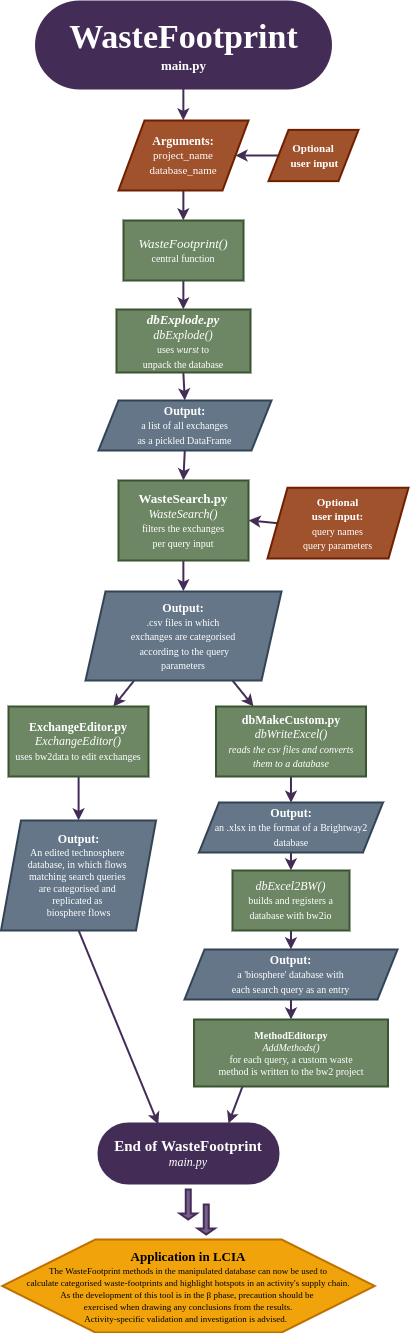

The diagram above was exported from draw.io. Its source (the exported page's mxGraphModel, read from the mxfile embedded in the PNG):
<mxGraphModel dx="683" dy="414" grid="0" gridSize="10" guides="1" tooltips="1" connect="1" arrows="1" fold="1" page="1" pageScale="1" pageWidth="550" pageHeight="1400" background="none" math="0" shadow="0">
  <root>
    <mxCell id="0" />
    <mxCell id="1" parent="0" />
    <mxCell id="7" style="edgeStyle=none;html=1;exitX=0;exitY=0.5;exitDx=0;exitDy=0;entryX=1;entryY=0.5;entryDx=0;entryDy=0;rounded=0;snapToPoint=1;comic=0;fillColor=#76608a;strokeColor=#432D57;labelBackgroundColor=none;strokeWidth=2;spacing=5;fontFamily=Lucida Console;" parent="1" source="2" target="6" edge="1">
      <mxGeometry relative="1" as="geometry">
        <mxPoint x="390" y="99" as="targetPoint" />
      </mxGeometry>
    </mxCell>
    <mxCell id="2" value="&lt;font style=&quot;font-size: 11px;&quot;&gt;&lt;b&gt;Optional&lt;br&gt;&amp;nbsp;user input&lt;/b&gt;&lt;/font&gt;" style="shape=parallelogram;perimeter=parallelogramPerimeter;whiteSpace=wrap;html=1;fixedSize=1;rounded=0;snapToPoint=1;comic=0;fillColor=#a0522d;strokeColor=#6D1F00;fontColor=#ffffff;labelBackgroundColor=none;strokeWidth=2;spacing=5;fontFamily=Lucida Console;" parent="1" vertex="1">
      <mxGeometry x="355" y="148.38" width="90" height="51.25" as="geometry" />
    </mxCell>
    <mxCell id="29" value="" style="edgeStyle=none;html=1;rounded=0;snapToPoint=1;comic=0;fillColor=#76608a;strokeColor=#432D57;labelBackgroundColor=none;strokeWidth=2;spacing=5;fontFamily=Lucida Console;" parent="1" source="3" target="6" edge="1">
      <mxGeometry relative="1" as="geometry" />
    </mxCell>
    <mxCell id="3" value="&lt;b style=&quot;font-size: 34px;&quot;&gt;&lt;font style=&quot;font-size: 34px;&quot;&gt;WasteFootprint&lt;/font&gt;&lt;br&gt;&lt;/b&gt;&lt;b&gt;&lt;font style=&quot;font-size: 13px;&quot;&gt;main.py&lt;/font&gt;&lt;/b&gt;" style="html=1;dashed=0;whitespace=wrap;shape=mxgraph.dfd.start;rounded=0;snapToPoint=1;comic=0;fillColor=#432D57;strokeColor=#432D57;fontColor=#ffffff;labelBackgroundColor=none;strokeWidth=2;whiteSpace=wrap;spacing=5;fontFamily=Lucida Console;" parent="1" vertex="1">
      <mxGeometry x="122.5" y="20" width="295" height="87" as="geometry" />
    </mxCell>
    <mxCell id="22" value="" style="edgeStyle=none;html=1;rounded=0;snapToPoint=1;comic=0;fillColor=#76608a;strokeColor=#432D57;labelBackgroundColor=none;strokeWidth=2;spacing=5;fontFamily=Lucida Console;" parent="1" source="6" target="14" edge="1">
      <mxGeometry relative="1" as="geometry" />
    </mxCell>
    <mxCell id="6" value="&lt;b&gt;Arguments:&lt;br&gt;&lt;/b&gt;&lt;font style=&quot;font-size: 11px;&quot;&gt;project_name&lt;br style=&quot;font-size: 11px;&quot;&gt;database_name&lt;/font&gt;" style="shape=parallelogram;perimeter=parallelogramPerimeter;whiteSpace=wrap;html=1;dashed=0;rounded=0;snapToPoint=1;comic=0;fillColor=#a0522d;strokeColor=#6D1F00;fontColor=#ffffff;labelBackgroundColor=none;strokeWidth=2;spacing=5;fontFamily=Lucida Console;" parent="1" vertex="1">
      <mxGeometry x="205" y="139" width="130" height="70" as="geometry" />
    </mxCell>
    <mxCell id="21" value="" style="edgeStyle=none;html=1;rounded=0;snapToPoint=1;comic=0;fillColor=#76608a;strokeColor=#432D57;labelBackgroundColor=none;strokeWidth=2;spacing=5;fontFamily=Lucida Console;" parent="1" source="14" target="20" edge="1">
      <mxGeometry relative="1" as="geometry" />
    </mxCell>
    <mxCell id="14" value="&lt;i style=&quot;font-size: 13px;&quot;&gt;WasteFootprint()&lt;br&gt;&lt;/i&gt;&lt;font style=&quot;font-size: 10px;&quot;&gt;central function&lt;/font&gt;" style="whiteSpace=wrap;html=1;rounded=0;snapToPoint=1;comic=0;fillColor=#6d8764;strokeColor=#3A5431;fontColor=#ffffff;labelBackgroundColor=none;strokeWidth=2;spacing=5;fontFamily=Lucida Console;" parent="1" vertex="1">
      <mxGeometry x="210" y="239" width="120" height="60" as="geometry" />
    </mxCell>
    <mxCell id="28" value="" style="edgeStyle=none;html=1;rounded=0;snapToPoint=1;comic=0;fillColor=#76608a;strokeColor=#432D57;labelBackgroundColor=none;strokeWidth=2;spacing=5;fontFamily=Lucida Console;" parent="1" source="15" target="26" edge="1">
      <mxGeometry relative="1" as="geometry" />
    </mxCell>
    <mxCell id="15" value="&lt;b style=&quot;font-size: 11px;&quot;&gt;Optional &lt;br&gt;user input:&lt;br&gt;&lt;/b&gt;&lt;font style=&quot;font-size: 10px;&quot;&gt;query names&lt;br&gt;query parameters&lt;/font&gt;" style="shape=parallelogram;perimeter=parallelogramPerimeter;whiteSpace=wrap;html=1;fixedSize=1;rounded=0;snapToPoint=1;comic=0;fillColor=#a0522d;strokeColor=#6D1F00;fontColor=#ffffff;labelBackgroundColor=none;strokeWidth=2;spacing=5;fontFamily=Lucida Console;" parent="1" vertex="1">
      <mxGeometry x="354" y="506.25" width="141" height="70.75" as="geometry" />
    </mxCell>
    <mxCell id="25" value="" style="edgeStyle=none;html=1;rounded=0;snapToPoint=1;comic=0;fillColor=#76608a;strokeColor=#432D57;labelBackgroundColor=none;strokeWidth=2;spacing=5;fontFamily=Lucida Console;" parent="1" source="20" target="24" edge="1">
      <mxGeometry relative="1" as="geometry" />
    </mxCell>
    <mxCell id="20" value="&lt;i&gt;&lt;b&gt;&lt;font style=&quot;font-size: 13px;&quot;&gt;dbExplode.py&lt;/font&gt;&lt;/b&gt;&lt;br&gt;dbExplode()&lt;br&gt;&lt;/i&gt;&lt;font style=&quot;font-size: 10px;&quot;&gt;uses &lt;i&gt;wurst&lt;/i&gt; to&lt;br&gt;unpack the database&lt;/font&gt;" style="whiteSpace=wrap;html=1;rounded=0;snapToPoint=1;comic=0;fillColor=#6d8764;strokeColor=#3A5431;fontColor=#ffffff;labelBackgroundColor=none;strokeWidth=2;spacing=5;fontFamily=Lucida Console;" parent="1" vertex="1">
      <mxGeometry x="203" y="328" width="134" height="63" as="geometry" />
    </mxCell>
    <mxCell id="27" value="" style="edgeStyle=none;html=1;rounded=0;snapToPoint=1;comic=0;fillColor=#76608a;strokeColor=#432D57;labelBackgroundColor=none;strokeWidth=2;spacing=5;fontFamily=Lucida Console;" parent="1" source="24" target="26" edge="1">
      <mxGeometry relative="1" as="geometry" />
    </mxCell>
    <mxCell id="24" value="&lt;b&gt;Output:&lt;/b&gt;&lt;br&gt;&lt;font style=&quot;font-size: 10px;&quot;&gt;a list of all exchanges&lt;br&gt;as a pickled DataFrame&lt;/font&gt;" style="shape=parallelogram;perimeter=parallelogramPerimeter;whiteSpace=wrap;html=1;fixedSize=1;rounded=0;snapToPoint=1;comic=0;fillColor=#647687;strokeColor=#314354;fontColor=#ffffff;labelBackgroundColor=none;strokeWidth=2;spacing=5;fontFamily=Lucida Console;" parent="1" vertex="1">
      <mxGeometry x="185" y="419" width="173" height="50" as="geometry" />
    </mxCell>
    <mxCell id="31" value="" style="edgeStyle=none;html=1;rounded=0;snapToPoint=1;comic=0;fillColor=#76608a;strokeColor=#432D57;labelBackgroundColor=none;strokeWidth=2;spacing=5;fontFamily=Lucida Console;" parent="1" source="26" target="30" edge="1">
      <mxGeometry relative="1" as="geometry" />
    </mxCell>
    <mxCell id="26" value="&lt;font style=&quot;font-size: 13px;&quot;&gt;&lt;b&gt;WasteSearch.py&lt;/b&gt;&lt;br&gt;&lt;/font&gt;&lt;i&gt;WasteSearch()&lt;br&gt;&lt;/i&gt;&lt;font style=&quot;font-size: 10px;&quot;&gt;filters the exchanges&lt;br&gt;per query input&lt;/font&gt;" style="whiteSpace=wrap;html=1;rounded=0;snapToPoint=1;comic=0;fillColor=#6d8764;strokeColor=#3A5431;fontColor=#ffffff;labelBackgroundColor=none;strokeWidth=2;spacing=5;fontFamily=Lucida Console;" parent="1" vertex="1">
      <mxGeometry x="205" y="499" width="130" height="80" as="geometry" />
    </mxCell>
    <mxCell id="56" style="edgeStyle=none;html=1;entryX=0.25;entryY=0;entryDx=0;entryDy=0;fontSize=13;rounded=0;snapToPoint=1;comic=0;fillColor=#76608a;strokeColor=#432D57;labelBackgroundColor=none;strokeWidth=2;spacing=5;fontFamily=Lucida Console;" parent="1" source="30" target="34" edge="1">
      <mxGeometry relative="1" as="geometry" />
    </mxCell>
    <mxCell id="57" style="edgeStyle=none;html=1;fontSize=13;rounded=0;snapToPoint=1;comic=0;fillColor=#76608a;strokeColor=#432D57;labelBackgroundColor=none;strokeWidth=2;spacing=5;fontFamily=Lucida Console;" parent="1" source="30" target="44" edge="1">
      <mxGeometry relative="1" as="geometry" />
    </mxCell>
    <mxCell id="30" value="&lt;b&gt;Output:&lt;br&gt;&lt;/b&gt;&lt;font style=&quot;font-size: 10px;&quot;&gt;.csv files in which&lt;br&gt;exchanges are categorised&lt;br&gt;&amp;nbsp;according to the query&lt;br&gt;parameters&lt;/font&gt;" style="shape=parallelogram;perimeter=parallelogramPerimeter;whiteSpace=wrap;html=1;fixedSize=1;rounded=0;snapToPoint=1;comic=0;fillColor=#647687;strokeColor=#314354;fontColor=#ffffff;labelBackgroundColor=none;strokeWidth=2;spacing=5;fontFamily=Lucida Console;" parent="1" vertex="1">
      <mxGeometry x="172" y="610" width="196" height="89" as="geometry" />
    </mxCell>
    <mxCell id="39" value="" style="edgeStyle=none;html=1;rounded=0;snapToPoint=1;comic=0;fillColor=#76608a;strokeColor=#432D57;labelBackgroundColor=none;strokeWidth=2;spacing=5;fontFamily=Lucida Console;" parent="1" source="34" target="38" edge="1">
      <mxGeometry relative="1" as="geometry" />
    </mxCell>
    <mxCell id="34" value="&lt;b&gt;dbMakeCustom.py&lt;br&gt;&lt;/b&gt;&lt;i&gt;dbWriteExcel()&lt;br&gt;&lt;font style=&quot;font-size: 10px;&quot;&gt;reads the csv files and converts them to a database&lt;/font&gt;&lt;br&gt;&lt;/i&gt;" style="whiteSpace=wrap;movable=1;resizable=1;rotatable=1;deletable=1;editable=1;connectable=1;html=1;rounded=0;snapToPoint=1;comic=0;fillColor=#6d8764;strokeColor=#3A5431;fontColor=#ffffff;labelBackgroundColor=none;strokeWidth=2;spacing=5;fontFamily=Lucida Console;" parent="1" vertex="1">
      <mxGeometry x="302.5" y="725" width="150" height="70" as="geometry" />
    </mxCell>
    <mxCell id="41" value="" style="edgeStyle=none;html=1;rounded=0;snapToPoint=1;comic=0;fillColor=#76608a;strokeColor=#432D57;labelBackgroundColor=none;strokeWidth=2;spacing=5;fontFamily=Lucida Console;" parent="1" source="38" target="40" edge="1">
      <mxGeometry relative="1" as="geometry" />
    </mxCell>
    <mxCell id="38" value="&lt;b&gt;Output:&lt;br&gt;&lt;/b&gt;&lt;font style=&quot;font-size: 10px;&quot;&gt;an .xlsx in the format of a Brightway2 database&lt;/font&gt;" style="shape=parallelogram;perimeter=parallelogramPerimeter;whiteSpace=wrap;html=1;fixedSize=1;rounded=0;snapToPoint=1;comic=0;fillColor=#647687;strokeColor=#314354;fontColor=#ffffff;labelBackgroundColor=none;strokeWidth=2;spacing=5;fontFamily=Lucida Console;" parent="1" vertex="1">
      <mxGeometry x="285.5" y="821" width="184" height="50" as="geometry" />
    </mxCell>
    <mxCell id="43" value="" style="edgeStyle=none;html=1;rounded=0;snapToPoint=1;comic=0;fillColor=#76608a;strokeColor=#432D57;labelBackgroundColor=none;strokeWidth=2;spacing=5;fontFamily=Lucida Console;" parent="1" source="40" target="42" edge="1">
      <mxGeometry relative="1" as="geometry" />
    </mxCell>
    <mxCell id="40" value="&lt;i&gt;dbExcel2BW()&lt;/i&gt;&lt;br&gt;&lt;font style=&quot;font-size: 10px;&quot;&gt;builds and registers a database with bw2io&lt;/font&gt;" style="whiteSpace=wrap;html=1;rounded=0;snapToPoint=1;comic=0;fillColor=#6d8764;strokeColor=#3A5431;fontColor=#ffffff;labelBackgroundColor=none;strokeWidth=2;spacing=5;fontFamily=Lucida Console;" parent="1" vertex="1">
      <mxGeometry x="319" y="889" width="117" height="60" as="geometry" />
    </mxCell>
    <mxCell id="54" value="" style="edgeStyle=none;html=1;entryX=0.5;entryY=0;entryDx=0;entryDy=0;rounded=0;snapToPoint=1;comic=0;fillColor=#76608a;strokeColor=#432D57;labelBackgroundColor=none;strokeWidth=2;spacing=5;fontFamily=Lucida Console;" parent="1" source="42" target="64" edge="1">
      <mxGeometry relative="1" as="geometry">
        <mxPoint x="373.5" y="1045" as="targetPoint" />
      </mxGeometry>
    </mxCell>
    <mxCell id="42" value="&lt;b&gt;Output:&lt;br&gt;&lt;/b&gt;&lt;font style=&quot;font-size: 10px;&quot;&gt;a 'biosphere' database with &lt;br&gt;each search query as an entry&lt;/font&gt;" style="shape=parallelogram;perimeter=parallelogramPerimeter;whiteSpace=wrap;html=1;fixedSize=1;rounded=0;snapToPoint=1;comic=0;fillColor=#647687;strokeColor=#314354;fontColor=#ffffff;labelBackgroundColor=none;strokeWidth=2;spacing=5;fontFamily=Lucida Console;" parent="1" vertex="1">
      <mxGeometry x="271" y="968" width="213" height="50" as="geometry" />
    </mxCell>
    <mxCell id="48" value="" style="edgeStyle=none;html=1;rounded=0;snapToPoint=1;comic=0;fillColor=#76608a;strokeColor=#432D57;labelBackgroundColor=none;strokeWidth=2;spacing=5;fontFamily=Lucida Console;" parent="1" source="44" target="47" edge="1">
      <mxGeometry relative="1" as="geometry" />
    </mxCell>
    <mxCell id="44" value="&lt;b&gt;ExchangeEditor.py&lt;br&gt;&lt;/b&gt;&lt;i&gt;ExchangeEditor()&lt;br&gt;&lt;/i&gt;&lt;font style=&quot;font-size: 10px;&quot;&gt;uses bw2data to edit exchanges&lt;/font&gt;" style="rounded=0;whiteSpace=wrap;html=1;snapToPoint=1;comic=0;fillColor=#6d8764;strokeColor=#3A5431;fontColor=#ffffff;labelBackgroundColor=none;strokeWidth=2;spacing=5;fontFamily=Lucida Console;" parent="1" vertex="1">
      <mxGeometry x="95" y="725" width="140" height="70" as="geometry" />
    </mxCell>
    <mxCell id="55" value="" style="edgeStyle=none;html=1;rounded=0;snapToPoint=1;comic=0;fillColor=#76608a;strokeColor=#432D57;labelBackgroundColor=none;strokeWidth=2;spacing=5;fontFamily=Lucida Console;entryX=0.332;entryY=0.013;entryDx=0;entryDy=0;entryPerimeter=0;" parent="1" source="47" target="51" edge="1">
      <mxGeometry relative="1" as="geometry">
        <mxPoint x="243" y="1137" as="targetPoint" />
      </mxGeometry>
    </mxCell>
    <mxCell id="47" value="&lt;b&gt;Output:&lt;/b&gt;&lt;br&gt;&lt;div style=&quot;font-size: 10px;&quot;&gt;&lt;span style=&quot;&quot;&gt;&lt;font style=&quot;font-size: 10px;&quot;&gt;An edited technosphere&amp;nbsp;&lt;/font&gt;&lt;/span&gt;&lt;/div&gt;&lt;div style=&quot;font-size: 10px;&quot;&gt;&lt;span style=&quot;&quot;&gt;&lt;font style=&quot;font-size: 10px;&quot;&gt;database, in which flows&amp;nbsp;&lt;/font&gt;&lt;/span&gt;&lt;/div&gt;&lt;div style=&quot;font-size: 10px;&quot;&gt;&lt;span style=&quot;&quot;&gt;&lt;font style=&quot;font-size: 10px;&quot;&gt;matching search queries&amp;nbsp;&lt;/font&gt;&lt;/span&gt;&lt;/div&gt;&lt;div style=&quot;font-size: 10px;&quot;&gt;&lt;span style=&quot;&quot;&gt;&lt;font style=&quot;font-size: 10px;&quot;&gt;are categorised and&amp;nbsp;&lt;/font&gt;&lt;/span&gt;&lt;/div&gt;&lt;div style=&quot;font-size: 10px;&quot;&gt;&lt;span style=&quot;&quot;&gt;&lt;font style=&quot;font-size: 10px;&quot;&gt;replicated&amp;nbsp;as&amp;nbsp;&lt;/font&gt;&lt;/span&gt;&lt;/div&gt;&lt;div style=&quot;font-size: 10px;&quot;&gt;&lt;span style=&quot;&quot;&gt;&lt;font style=&quot;font-size: 10px;&quot;&gt;biosphere flows&lt;/font&gt;&lt;/span&gt;&lt;/div&gt;" style="shape=parallelogram;perimeter=parallelogramPerimeter;whiteSpace=wrap;html=1;fixedSize=1;rounded=0;snapToPoint=1;comic=0;fillColor=#647687;strokeColor=#314354;fontColor=#ffffff;labelBackgroundColor=none;strokeWidth=2;spacing=5;fontFamily=Lucida Console;" parent="1" vertex="1">
      <mxGeometry x="87.5" y="839" width="155" height="110" as="geometry" />
    </mxCell>
    <mxCell id="51" value="&lt;font style=&quot;font-size: 15px;&quot;&gt;&lt;b&gt;End of&amp;nbsp;WasteFootprint&lt;/b&gt;&lt;br&gt;&lt;/font&gt;&lt;i&gt;main.py&lt;/i&gt;" style="html=1;dashed=0;whitespace=wrap;shape=mxgraph.dfd.start;rounded=0;snapToPoint=1;comic=0;fillColor=#432D57;strokeColor=#432D57;fontColor=#ffffff;labelBackgroundColor=none;strokeWidth=2;whiteSpace=wrap;spacing=5;fontFamily=Lucida Console;" parent="1" vertex="1">
      <mxGeometry x="185" y="1142" width="180" height="60" as="geometry" />
    </mxCell>
    <mxCell id="59" value="" style="shape=singleArrow;direction=south;whiteSpace=wrap;html=1;fontSize=10;rounded=0;snapToPoint=1;comic=0;fillColor=#76608a;strokeColor=#432D57;fontColor=#ffffff;labelBackgroundColor=none;strokeWidth=2;spacing=5;fontFamily=Lucida Console;" parent="1" vertex="1">
      <mxGeometry x="266.18" y="1208" width="17.12" height="30" as="geometry" />
    </mxCell>
    <mxCell id="62" value="&lt;font style=&quot;font-size: 13px;&quot;&gt;&lt;b&gt;Application in&amp;nbsp;&lt;/b&gt;&lt;b&gt;LCIA&lt;/b&gt;&lt;br&gt;&lt;/font&gt;&lt;font style=&quot;font-size: 9px;&quot;&gt;The WasteFootprint methods in the manipulated database can now be used to &lt;br&gt;calculate categorised waste-footprints and highlight hotspots in an activity's supply chain. &lt;br&gt;As the development of this tool is in the β phase, precaution should be&amp;nbsp;&lt;br&gt;exercised when drawing any conclusions from the results.&lt;br&gt;Activity-specific validation and investigation is advised.&amp;nbsp;&lt;/font&gt;&amp;nbsp;" style="shape=hexagon;perimeter=hexagonPerimeter2;whiteSpace=wrap;html=1;size=0.25;fontSize=10;labelBackgroundColor=none;rounded=0;snapToPoint=1;comic=0;fillColor=#f0a30a;strokeColor=#BD7000;fontColor=#000000;strokeWidth=2;spacing=5;fontFamily=Lucida Console;verticalAlign=top;" parent="1" vertex="1">
      <mxGeometry x="88.76" y="1258" width="372.49" height="93" as="geometry" />
    </mxCell>
    <mxCell id="65" style="edgeStyle=none;html=1;entryX=0.722;entryY=0;entryDx=0;entryDy=0;entryPerimeter=0;fontSize=10;rounded=0;snapToPoint=1;comic=0;fillColor=#76608a;strokeColor=#432D57;labelBackgroundColor=none;strokeWidth=2;spacing=5;fontFamily=Lucida Console;exitX=0.25;exitY=1;exitDx=0;exitDy=0;" parent="1" source="64" target="51" edge="1">
      <mxGeometry relative="1" as="geometry" />
    </mxCell>
    <mxCell id="64" value="&lt;span style=&quot;&quot;&gt;&lt;font style=&quot;font-size: 10px;&quot;&gt;&lt;b&gt;MethodEditor.py&lt;/b&gt;&lt;br&gt;&lt;i&gt;AddMethods()&lt;br&gt;&lt;/i&gt;for each query, a custom waste&lt;br&gt;method is written to the bw2 project&lt;br&gt;&lt;/font&gt;&lt;/span&gt;" style="html=1;dashed=0;whitespace=wrap;labelBackgroundColor=none;fontSize=10;rounded=0;snapToPoint=1;comic=0;fillColor=#6d8764;strokeColor=#3A5431;fontColor=#ffffff;strokeWidth=2;whiteSpace=wrap;spacing=5;fontFamily=Lucida Console;" parent="1" vertex="1">
      <mxGeometry x="280.5" y="1038" width="194" height="67" as="geometry" />
    </mxCell>
    <mxCell id="eWnoPjXooAndC6K8hpsd-65" value="" style="shape=singleArrow;direction=south;whiteSpace=wrap;html=1;fontSize=10;rounded=0;snapToPoint=1;comic=0;fillColor=#76608a;strokeColor=#432D57;fontColor=#ffffff;labelBackgroundColor=none;strokeWidth=2;spacing=5;fontFamily=Lucida Console;" vertex="1" parent="1">
      <mxGeometry x="284.18" y="1223" width="17.12" height="30" as="geometry" />
    </mxCell>
  </root>
</mxGraphModel>